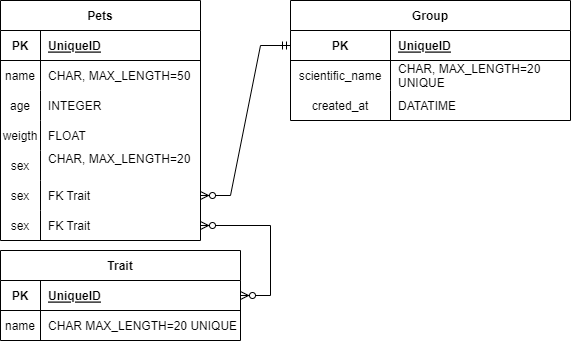

The diagram above was exported from draw.io. Its source (the exported page's mxGraphModel, read from the mxfile embedded in the PNG):
<mxGraphModel dx="687" dy="458" grid="1" gridSize="10" guides="1" tooltips="1" connect="1" arrows="1" fold="1" page="1" pageScale="1" pageWidth="827" pageHeight="1169" math="0" shadow="0">
  <root>
    <mxCell id="WIyWlLk6GJQsqaUBKTNV-0" />
    <mxCell id="WIyWlLk6GJQsqaUBKTNV-1" parent="WIyWlLk6GJQsqaUBKTNV-0" />
    <mxCell id="eGoTgJx1ZKuTK5efS8Vy-0" value="Pets" style="shape=table;startSize=30;container=1;collapsible=1;childLayout=tableLayout;fixedRows=1;rowLines=0;fontStyle=1;align=center;resizeLast=1;" parent="WIyWlLk6GJQsqaUBKTNV-1" vertex="1">
      <mxGeometry x="70" y="160" width="200" height="240" as="geometry">
        <mxRectangle x="70" y="160" width="80" height="30" as="alternateBounds" />
      </mxGeometry>
    </mxCell>
    <mxCell id="eGoTgJx1ZKuTK5efS8Vy-1" value="" style="shape=tableRow;horizontal=0;startSize=0;swimlaneHead=0;swimlaneBody=0;fillColor=none;collapsible=0;dropTarget=0;points=[[0,0.5],[1,0.5]];portConstraint=eastwest;top=0;left=0;right=0;bottom=1;" parent="eGoTgJx1ZKuTK5efS8Vy-0" vertex="1">
      <mxGeometry y="30" width="200" height="30" as="geometry" />
    </mxCell>
    <mxCell id="eGoTgJx1ZKuTK5efS8Vy-2" value="PK" style="shape=partialRectangle;connectable=0;fillColor=none;top=0;left=0;bottom=0;right=0;fontStyle=1;overflow=hidden;" parent="eGoTgJx1ZKuTK5efS8Vy-1" vertex="1">
      <mxGeometry width="40" height="30" as="geometry">
        <mxRectangle width="40" height="30" as="alternateBounds" />
      </mxGeometry>
    </mxCell>
    <mxCell id="eGoTgJx1ZKuTK5efS8Vy-3" value="UniqueID" style="shape=partialRectangle;connectable=0;fillColor=none;top=0;left=0;bottom=0;right=0;align=left;spacingLeft=6;fontStyle=5;overflow=hidden;" parent="eGoTgJx1ZKuTK5efS8Vy-1" vertex="1">
      <mxGeometry x="40" width="160" height="30" as="geometry">
        <mxRectangle width="160" height="30" as="alternateBounds" />
      </mxGeometry>
    </mxCell>
    <mxCell id="eGoTgJx1ZKuTK5efS8Vy-4" value="" style="shape=tableRow;horizontal=0;startSize=0;swimlaneHead=0;swimlaneBody=0;fillColor=none;collapsible=0;dropTarget=0;points=[[0,0.5],[1,0.5]];portConstraint=eastwest;top=0;left=0;right=0;bottom=0;" parent="eGoTgJx1ZKuTK5efS8Vy-0" vertex="1">
      <mxGeometry y="60" width="200" height="30" as="geometry" />
    </mxCell>
    <mxCell id="eGoTgJx1ZKuTK5efS8Vy-5" value="name" style="shape=partialRectangle;connectable=0;fillColor=none;top=0;left=0;bottom=0;right=0;editable=1;overflow=hidden;" parent="eGoTgJx1ZKuTK5efS8Vy-4" vertex="1">
      <mxGeometry width="40" height="30" as="geometry">
        <mxRectangle width="40" height="30" as="alternateBounds" />
      </mxGeometry>
    </mxCell>
    <mxCell id="eGoTgJx1ZKuTK5efS8Vy-6" value="CHAR, MAX_LENGTH=50" style="shape=partialRectangle;connectable=0;fillColor=none;top=0;left=0;bottom=0;right=0;align=left;spacingLeft=6;overflow=hidden;" parent="eGoTgJx1ZKuTK5efS8Vy-4" vertex="1">
      <mxGeometry x="40" width="160" height="30" as="geometry">
        <mxRectangle width="160" height="30" as="alternateBounds" />
      </mxGeometry>
    </mxCell>
    <mxCell id="eGoTgJx1ZKuTK5efS8Vy-7" value="" style="shape=tableRow;horizontal=0;startSize=0;swimlaneHead=0;swimlaneBody=0;fillColor=none;collapsible=0;dropTarget=0;points=[[0,0.5],[1,0.5]];portConstraint=eastwest;top=0;left=0;right=0;bottom=0;" parent="eGoTgJx1ZKuTK5efS8Vy-0" vertex="1">
      <mxGeometry y="90" width="200" height="30" as="geometry" />
    </mxCell>
    <mxCell id="eGoTgJx1ZKuTK5efS8Vy-8" value="age" style="shape=partialRectangle;connectable=0;fillColor=none;top=0;left=0;bottom=0;right=0;editable=1;overflow=hidden;" parent="eGoTgJx1ZKuTK5efS8Vy-7" vertex="1">
      <mxGeometry width="40" height="30" as="geometry">
        <mxRectangle width="40" height="30" as="alternateBounds" />
      </mxGeometry>
    </mxCell>
    <mxCell id="eGoTgJx1ZKuTK5efS8Vy-9" value="INTEGER" style="shape=partialRectangle;connectable=0;fillColor=none;top=0;left=0;bottom=0;right=0;align=left;spacingLeft=6;overflow=hidden;" parent="eGoTgJx1ZKuTK5efS8Vy-7" vertex="1">
      <mxGeometry x="40" width="160" height="30" as="geometry">
        <mxRectangle width="160" height="30" as="alternateBounds" />
      </mxGeometry>
    </mxCell>
    <mxCell id="eGoTgJx1ZKuTK5efS8Vy-10" value="" style="shape=tableRow;horizontal=0;startSize=0;swimlaneHead=0;swimlaneBody=0;fillColor=none;collapsible=0;dropTarget=0;points=[[0,0.5],[1,0.5]];portConstraint=eastwest;top=0;left=0;right=0;bottom=0;" parent="eGoTgJx1ZKuTK5efS8Vy-0" vertex="1">
      <mxGeometry y="120" width="200" height="30" as="geometry" />
    </mxCell>
    <mxCell id="eGoTgJx1ZKuTK5efS8Vy-11" value="weigth" style="shape=partialRectangle;connectable=0;fillColor=none;top=0;left=0;bottom=0;right=0;editable=1;overflow=hidden;" parent="eGoTgJx1ZKuTK5efS8Vy-10" vertex="1">
      <mxGeometry width="40" height="30" as="geometry">
        <mxRectangle width="40" height="30" as="alternateBounds" />
      </mxGeometry>
    </mxCell>
    <mxCell id="eGoTgJx1ZKuTK5efS8Vy-12" value="FLOAT" style="shape=partialRectangle;connectable=0;fillColor=none;top=0;left=0;bottom=0;right=0;align=left;spacingLeft=6;overflow=hidden;" parent="eGoTgJx1ZKuTK5efS8Vy-10" vertex="1">
      <mxGeometry x="40" width="160" height="30" as="geometry">
        <mxRectangle width="160" height="30" as="alternateBounds" />
      </mxGeometry>
    </mxCell>
    <mxCell id="1AusPpvzbOw62Uqk24ar-45" value="" style="shape=tableRow;horizontal=0;startSize=0;swimlaneHead=0;swimlaneBody=0;fillColor=none;collapsible=0;dropTarget=0;points=[[0,0.5],[1,0.5]];portConstraint=eastwest;top=0;left=0;right=0;bottom=0;" vertex="1" parent="eGoTgJx1ZKuTK5efS8Vy-0">
      <mxGeometry y="150" width="200" height="30" as="geometry" />
    </mxCell>
    <mxCell id="1AusPpvzbOw62Uqk24ar-46" value="sex" style="shape=partialRectangle;connectable=0;fillColor=none;top=0;left=0;bottom=0;right=0;editable=1;overflow=hidden;" vertex="1" parent="1AusPpvzbOw62Uqk24ar-45">
      <mxGeometry width="40" height="30" as="geometry">
        <mxRectangle width="40" height="30" as="alternateBounds" />
      </mxGeometry>
    </mxCell>
    <mxCell id="1AusPpvzbOw62Uqk24ar-47" value="CHAR, MAX_LENGTH=20&#10;" style="shape=partialRectangle;connectable=0;fillColor=none;top=0;left=0;bottom=0;right=0;align=left;spacingLeft=6;overflow=hidden;" vertex="1" parent="1AusPpvzbOw62Uqk24ar-45">
      <mxGeometry x="40" width="160" height="30" as="geometry">
        <mxRectangle width="160" height="30" as="alternateBounds" />
      </mxGeometry>
    </mxCell>
    <mxCell id="1AusPpvzbOw62Uqk24ar-23" value="" style="shape=tableRow;horizontal=0;startSize=0;swimlaneHead=0;swimlaneBody=0;fillColor=none;collapsible=0;dropTarget=0;points=[[0,0.5],[1,0.5]];portConstraint=eastwest;top=0;left=0;right=0;bottom=0;" vertex="1" parent="eGoTgJx1ZKuTK5efS8Vy-0">
      <mxGeometry y="180" width="200" height="30" as="geometry" />
    </mxCell>
    <mxCell id="1AusPpvzbOw62Uqk24ar-24" value="sex" style="shape=partialRectangle;connectable=0;fillColor=none;top=0;left=0;bottom=0;right=0;editable=1;overflow=hidden;" vertex="1" parent="1AusPpvzbOw62Uqk24ar-23">
      <mxGeometry width="40" height="30" as="geometry">
        <mxRectangle width="40" height="30" as="alternateBounds" />
      </mxGeometry>
    </mxCell>
    <mxCell id="1AusPpvzbOw62Uqk24ar-25" value="FK Trait" style="shape=partialRectangle;connectable=0;fillColor=none;top=0;left=0;bottom=0;right=0;align=left;spacingLeft=6;overflow=hidden;" vertex="1" parent="1AusPpvzbOw62Uqk24ar-23">
      <mxGeometry x="40" width="160" height="30" as="geometry">
        <mxRectangle width="160" height="30" as="alternateBounds" />
      </mxGeometry>
    </mxCell>
    <mxCell id="eGoTgJx1ZKuTK5efS8Vy-67" value="" style="shape=tableRow;horizontal=0;startSize=0;swimlaneHead=0;swimlaneBody=0;fillColor=none;collapsible=0;dropTarget=0;points=[[0,0.5],[1,0.5]];portConstraint=eastwest;top=0;left=0;right=0;bottom=0;" parent="eGoTgJx1ZKuTK5efS8Vy-0" vertex="1">
      <mxGeometry y="210" width="200" height="30" as="geometry" />
    </mxCell>
    <mxCell id="eGoTgJx1ZKuTK5efS8Vy-68" value="sex" style="shape=partialRectangle;connectable=0;fillColor=none;top=0;left=0;bottom=0;right=0;editable=1;overflow=hidden;" parent="eGoTgJx1ZKuTK5efS8Vy-67" vertex="1">
      <mxGeometry width="40" height="30" as="geometry">
        <mxRectangle width="40" height="30" as="alternateBounds" />
      </mxGeometry>
    </mxCell>
    <mxCell id="eGoTgJx1ZKuTK5efS8Vy-69" value="FK Trait" style="shape=partialRectangle;connectable=0;fillColor=none;top=0;left=0;bottom=0;right=0;align=left;spacingLeft=6;overflow=hidden;" parent="eGoTgJx1ZKuTK5efS8Vy-67" vertex="1">
      <mxGeometry x="40" width="160" height="30" as="geometry">
        <mxRectangle width="160" height="30" as="alternateBounds" />
      </mxGeometry>
    </mxCell>
    <mxCell id="eGoTgJx1ZKuTK5efS8Vy-40" value="Group" style="shape=table;startSize=30;container=1;collapsible=1;childLayout=tableLayout;fixedRows=1;rowLines=0;fontStyle=1;align=center;resizeLast=1;" parent="WIyWlLk6GJQsqaUBKTNV-1" vertex="1">
      <mxGeometry x="360" y="160" width="280" height="120" as="geometry" />
    </mxCell>
    <mxCell id="eGoTgJx1ZKuTK5efS8Vy-41" value="" style="shape=tableRow;horizontal=0;startSize=0;swimlaneHead=0;swimlaneBody=0;fillColor=none;collapsible=0;dropTarget=0;points=[[0,0.5],[1,0.5]];portConstraint=eastwest;top=0;left=0;right=0;bottom=1;" parent="eGoTgJx1ZKuTK5efS8Vy-40" vertex="1">
      <mxGeometry y="30" width="280" height="30" as="geometry" />
    </mxCell>
    <mxCell id="eGoTgJx1ZKuTK5efS8Vy-42" value="PK" style="shape=partialRectangle;connectable=0;fillColor=none;top=0;left=0;bottom=0;right=0;fontStyle=1;overflow=hidden;" parent="eGoTgJx1ZKuTK5efS8Vy-41" vertex="1">
      <mxGeometry width="100" height="30" as="geometry">
        <mxRectangle width="100" height="30" as="alternateBounds" />
      </mxGeometry>
    </mxCell>
    <mxCell id="eGoTgJx1ZKuTK5efS8Vy-43" value="UniqueID" style="shape=partialRectangle;connectable=0;fillColor=none;top=0;left=0;bottom=0;right=0;align=left;spacingLeft=6;fontStyle=5;overflow=hidden;" parent="eGoTgJx1ZKuTK5efS8Vy-41" vertex="1">
      <mxGeometry x="100" width="180" height="30" as="geometry">
        <mxRectangle width="180" height="30" as="alternateBounds" />
      </mxGeometry>
    </mxCell>
    <mxCell id="eGoTgJx1ZKuTK5efS8Vy-44" value="" style="shape=tableRow;horizontal=0;startSize=0;swimlaneHead=0;swimlaneBody=0;fillColor=none;collapsible=0;dropTarget=0;points=[[0,0.5],[1,0.5]];portConstraint=eastwest;top=0;left=0;right=0;bottom=0;" parent="eGoTgJx1ZKuTK5efS8Vy-40" vertex="1">
      <mxGeometry y="60" width="280" height="30" as="geometry" />
    </mxCell>
    <mxCell id="eGoTgJx1ZKuTK5efS8Vy-45" value="scientific_name" style="shape=partialRectangle;connectable=0;fillColor=none;top=0;left=0;bottom=0;right=0;editable=1;overflow=hidden;" parent="eGoTgJx1ZKuTK5efS8Vy-44" vertex="1">
      <mxGeometry width="100" height="30" as="geometry">
        <mxRectangle width="100" height="30" as="alternateBounds" />
      </mxGeometry>
    </mxCell>
    <mxCell id="eGoTgJx1ZKuTK5efS8Vy-46" value="CHAR, MAX_LENGTH=20 &#10;UNIQUE" style="shape=partialRectangle;connectable=0;fillColor=none;top=0;left=0;bottom=0;right=0;align=left;spacingLeft=6;overflow=hidden;" parent="eGoTgJx1ZKuTK5efS8Vy-44" vertex="1">
      <mxGeometry x="100" width="180" height="30" as="geometry">
        <mxRectangle width="180" height="30" as="alternateBounds" />
      </mxGeometry>
    </mxCell>
    <mxCell id="eGoTgJx1ZKuTK5efS8Vy-70" value="" style="shape=tableRow;horizontal=0;startSize=0;swimlaneHead=0;swimlaneBody=0;fillColor=none;collapsible=0;dropTarget=0;points=[[0,0.5],[1,0.5]];portConstraint=eastwest;top=0;left=0;right=0;bottom=0;" parent="eGoTgJx1ZKuTK5efS8Vy-40" vertex="1">
      <mxGeometry y="90" width="280" height="30" as="geometry" />
    </mxCell>
    <mxCell id="eGoTgJx1ZKuTK5efS8Vy-71" value="created_at" style="shape=partialRectangle;connectable=0;fillColor=none;top=0;left=0;bottom=0;right=0;editable=1;overflow=hidden;" parent="eGoTgJx1ZKuTK5efS8Vy-70" vertex="1">
      <mxGeometry width="100" height="30" as="geometry">
        <mxRectangle width="100" height="30" as="alternateBounds" />
      </mxGeometry>
    </mxCell>
    <mxCell id="eGoTgJx1ZKuTK5efS8Vy-72" value="DATATIME " style="shape=partialRectangle;connectable=0;fillColor=none;top=0;left=0;bottom=0;right=0;align=left;spacingLeft=6;overflow=hidden;" parent="eGoTgJx1ZKuTK5efS8Vy-70" vertex="1">
      <mxGeometry x="100" width="180" height="30" as="geometry">
        <mxRectangle width="180" height="30" as="alternateBounds" />
      </mxGeometry>
    </mxCell>
    <mxCell id="eGoTgJx1ZKuTK5efS8Vy-53" value="Trait" style="shape=table;startSize=30;container=1;collapsible=1;childLayout=tableLayout;fixedRows=1;rowLines=0;fontStyle=1;align=center;resizeLast=1;" parent="WIyWlLk6GJQsqaUBKTNV-1" vertex="1">
      <mxGeometry x="70" y="410" width="240" height="90" as="geometry" />
    </mxCell>
    <mxCell id="eGoTgJx1ZKuTK5efS8Vy-54" value="" style="shape=tableRow;horizontal=0;startSize=0;swimlaneHead=0;swimlaneBody=0;fillColor=none;collapsible=0;dropTarget=0;points=[[0,0.5],[1,0.5]];portConstraint=eastwest;top=0;left=0;right=0;bottom=1;" parent="eGoTgJx1ZKuTK5efS8Vy-53" vertex="1">
      <mxGeometry y="30" width="240" height="30" as="geometry" />
    </mxCell>
    <mxCell id="eGoTgJx1ZKuTK5efS8Vy-55" value="PK" style="shape=partialRectangle;connectable=0;fillColor=none;top=0;left=0;bottom=0;right=0;fontStyle=1;overflow=hidden;" parent="eGoTgJx1ZKuTK5efS8Vy-54" vertex="1">
      <mxGeometry width="40" height="30" as="geometry">
        <mxRectangle width="40" height="30" as="alternateBounds" />
      </mxGeometry>
    </mxCell>
    <mxCell id="eGoTgJx1ZKuTK5efS8Vy-56" value="UniqueID" style="shape=partialRectangle;connectable=0;fillColor=none;top=0;left=0;bottom=0;right=0;align=left;spacingLeft=6;fontStyle=5;overflow=hidden;" parent="eGoTgJx1ZKuTK5efS8Vy-54" vertex="1">
      <mxGeometry x="40" width="200" height="30" as="geometry">
        <mxRectangle width="200" height="30" as="alternateBounds" />
      </mxGeometry>
    </mxCell>
    <mxCell id="eGoTgJx1ZKuTK5efS8Vy-57" value="" style="shape=tableRow;horizontal=0;startSize=0;swimlaneHead=0;swimlaneBody=0;fillColor=none;collapsible=0;dropTarget=0;points=[[0,0.5],[1,0.5]];portConstraint=eastwest;top=0;left=0;right=0;bottom=0;" parent="eGoTgJx1ZKuTK5efS8Vy-53" vertex="1">
      <mxGeometry y="60" width="240" height="30" as="geometry" />
    </mxCell>
    <mxCell id="eGoTgJx1ZKuTK5efS8Vy-58" value="name" style="shape=partialRectangle;connectable=0;fillColor=none;top=0;left=0;bottom=0;right=0;editable=1;overflow=hidden;" parent="eGoTgJx1ZKuTK5efS8Vy-57" vertex="1">
      <mxGeometry width="40" height="30" as="geometry">
        <mxRectangle width="40" height="30" as="alternateBounds" />
      </mxGeometry>
    </mxCell>
    <mxCell id="eGoTgJx1ZKuTK5efS8Vy-59" value="CHAR MAX_LENGTH=20 UNIQUE" style="shape=partialRectangle;connectable=0;fillColor=none;top=0;left=0;bottom=0;right=0;align=left;spacingLeft=6;overflow=hidden;" parent="eGoTgJx1ZKuTK5efS8Vy-57" vertex="1">
      <mxGeometry x="40" width="200" height="30" as="geometry">
        <mxRectangle width="200" height="30" as="alternateBounds" />
      </mxGeometry>
    </mxCell>
    <mxCell id="eGoTgJx1ZKuTK5efS8Vy-66" value="" style="edgeStyle=entityRelationEdgeStyle;fontSize=12;html=1;endArrow=ERzeroToMany;endFill=1;startArrow=ERzeroToMany;rounded=0;entryX=1;entryY=0.5;entryDx=0;entryDy=0;" parent="WIyWlLk6GJQsqaUBKTNV-1" target="eGoTgJx1ZKuTK5efS8Vy-67" edge="1" source="eGoTgJx1ZKuTK5efS8Vy-54">
      <mxGeometry width="100" height="100" relative="1" as="geometry">
        <mxPoint x="600" y="435" as="sourcePoint" />
        <mxPoint x="700" y="320" as="targetPoint" />
      </mxGeometry>
    </mxCell>
    <mxCell id="1AusPpvzbOw62Uqk24ar-0" value="" style="edgeStyle=entityRelationEdgeStyle;fontSize=12;html=1;endArrow=ERzeroToMany;startArrow=ERmandOne;rounded=0;exitX=0;exitY=0.5;exitDx=0;exitDy=0;" edge="1" parent="WIyWlLk6GJQsqaUBKTNV-1" source="eGoTgJx1ZKuTK5efS8Vy-41" target="1AusPpvzbOw62Uqk24ar-23">
      <mxGeometry width="100" height="100" relative="1" as="geometry">
        <mxPoint x="160" y="430" as="sourcePoint" />
        <mxPoint x="260" y="330" as="targetPoint" />
      </mxGeometry>
    </mxCell>
  </root>
</mxGraphModel>